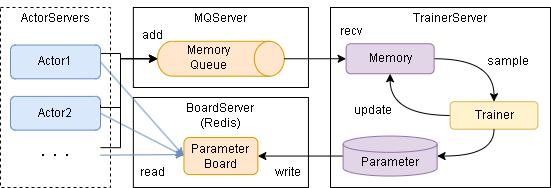

The diagram above was exported from draw.io. Its source (the exported page's mxGraphModel, read from the mxfile embedded in the PNG):
<mxGraphModel dx="635" dy="349" grid="1" gridSize="10" guides="1" tooltips="1" connect="1" arrows="1" fold="1" page="1" pageScale="1" pageWidth="827" pageHeight="1169" math="0" shadow="0">
  <root>
    <mxCell id="K-JtKgRcWMsRQbdHGlLO-0" />
    <mxCell id="K-JtKgRcWMsRQbdHGlLO-1" parent="K-JtKgRcWMsRQbdHGlLO-0" />
    <mxCell id="Bo_YwxscBov0E5RCQlZk-0" value="" style="rounded=0;whiteSpace=wrap;html=1;" vertex="1" parent="K-JtKgRcWMsRQbdHGlLO-1">
      <mxGeometry x="262.86" y="110" width="175.09" height="80" as="geometry" />
    </mxCell>
    <mxCell id="K-JtKgRcWMsRQbdHGlLO-2" value="" style="rounded=0;whiteSpace=wrap;html=1;dashed=1;" parent="K-JtKgRcWMsRQbdHGlLO-1" vertex="1">
      <mxGeometry x="130" y="110" width="110" height="180" as="geometry" />
    </mxCell>
    <mxCell id="K-JtKgRcWMsRQbdHGlLO-3" value="" style="rounded=0;whiteSpace=wrap;html=1;" parent="K-JtKgRcWMsRQbdHGlLO-1" vertex="1">
      <mxGeometry x="460" y="110" width="220" height="180" as="geometry" />
    </mxCell>
    <mxCell id="K-JtKgRcWMsRQbdHGlLO-19" value="TrainerServer" style="text;html=1;strokeColor=none;fillColor=none;align=center;verticalAlign=middle;whiteSpace=wrap;rounded=0;" parent="K-JtKgRcWMsRQbdHGlLO-1" vertex="1">
      <mxGeometry x="550" y="105.57" width="60" height="30" as="geometry" />
    </mxCell>
    <mxCell id="oQPWFHLeAvDRo9ODsm7F-1" value="" style="rounded=0;whiteSpace=wrap;html=1;" parent="K-JtKgRcWMsRQbdHGlLO-1" vertex="1">
      <mxGeometry x="262.85" y="200" width="175.09" height="90" as="geometry" />
    </mxCell>
    <mxCell id="fyiamIvasMBw120ySicx-1" value="BoardServer&lt;br&gt;(Redis)" style="text;html=1;strokeColor=none;fillColor=none;align=center;verticalAlign=middle;whiteSpace=wrap;rounded=0;" parent="K-JtKgRcWMsRQbdHGlLO-1" vertex="1">
      <mxGeometry x="297.40000000000003" y="200.16" width="106" height="35.57" as="geometry" />
    </mxCell>
    <mxCell id="fyiamIvasMBw120ySicx-4" value="ActorServers" style="text;html=1;strokeColor=none;fillColor=none;align=center;verticalAlign=middle;whiteSpace=wrap;rounded=0;" parent="K-JtKgRcWMsRQbdHGlLO-1" vertex="1">
      <mxGeometry x="155" y="105.57000000000001" width="60" height="30" as="geometry" />
    </mxCell>
    <mxCell id="mVCAIx4aRvd08PZL6nRw-0" style="rounded=0;orthogonalLoop=1;jettySize=auto;html=1;exitX=0;exitY=0.5;exitDx=0;exitDy=0;exitPerimeter=0;entryX=1;entryY=0.5;entryDx=0;entryDy=0;" parent="K-JtKgRcWMsRQbdHGlLO-1" source="KXaunBCTfVO6KOo2EXvc-0" target="KXaunBCTfVO6KOo2EXvc-2" edge="1">
      <mxGeometry relative="1" as="geometry" />
    </mxCell>
    <mxCell id="KXaunBCTfVO6KOo2EXvc-0" value="Parameter" style="shape=cylinder3;whiteSpace=wrap;html=1;boundedLbl=1;backgroundOutline=1;size=8.142857142857167;fillColor=#e1d5e7;strokeColor=#9673a6;" parent="K-JtKgRcWMsRQbdHGlLO-1" vertex="1">
      <mxGeometry x="472.62" y="238.5500000000001" width="94" height="40" as="geometry" />
    </mxCell>
    <mxCell id="FWwQPP199w9RK9_ndgVG-0" style="edgeStyle=orthogonalEdgeStyle;rounded=0;orthogonalLoop=1;jettySize=auto;html=1;exitX=1;exitY=0.5;exitDx=0;exitDy=0;entryX=0.5;entryY=0;entryDx=0;entryDy=0;curved=1;" parent="K-JtKgRcWMsRQbdHGlLO-1" source="KXaunBCTfVO6KOo2EXvc-1" target="gHAY5ou-n5BGvadcSqOF-0" edge="1">
      <mxGeometry relative="1" as="geometry" />
    </mxCell>
    <mxCell id="KXaunBCTfVO6KOo2EXvc-1" value="Memory" style="rounded=1;whiteSpace=wrap;html=1;fillColor=#e1d5e7;strokeColor=#9673a6;" parent="K-JtKgRcWMsRQbdHGlLO-1" vertex="1">
      <mxGeometry x="475.62" y="146.25000000000006" width="88.01" height="30" as="geometry" />
    </mxCell>
    <mxCell id="KXaunBCTfVO6KOo2EXvc-2" value="Parameter&lt;br&gt;Board" style="rounded=1;whiteSpace=wrap;html=1;fillColor=#ffe6cc;strokeColor=#d79b00;" parent="K-JtKgRcWMsRQbdHGlLO-1" vertex="1">
      <mxGeometry x="313.45" y="240" width="73.91" height="37.1" as="geometry" />
    </mxCell>
    <mxCell id="KXaunBCTfVO6KOo2EXvc-4" value="" style="group" parent="K-JtKgRcWMsRQbdHGlLO-1" vertex="1" connectable="0">
      <mxGeometry x="286.99999999999983" y="152.93" width="150.9500000000002" height="34.91" as="geometry" />
    </mxCell>
    <mxCell id="wBPU5spe-ewi0DSU35Eb-1" value="" style="shape=cylinder3;whiteSpace=wrap;html=1;boundedLbl=1;backgroundOutline=1;size=15;rotation=90;fillColor=#ffe6cc;strokeColor=#d79b00;" parent="KXaunBCTfVO6KOo2EXvc-4" vertex="1">
      <mxGeometry x="45.950000000000045" y="-55.08999999999999" width="34.91" height="126.81" as="geometry" />
    </mxCell>
    <mxCell id="uH6KPZyr-v1Uc-ahFsSU-0" value="Memory&lt;br&gt;Queue" style="text;html=1;strokeColor=none;fillColor=none;align=center;verticalAlign=middle;whiteSpace=wrap;rounded=0;" parent="KXaunBCTfVO6KOo2EXvc-4" vertex="1">
      <mxGeometry x="13.300000000000182" y="-3.84999999999998" width="76.03" height="22.5" as="geometry" />
    </mxCell>
    <mxCell id="hT4Uu9JYz7L08yv55qAr-10" style="rounded=0;orthogonalLoop=1;jettySize=auto;html=1;entryX=0.002;entryY=0.461;entryDx=0;entryDy=0;fillColor=#dae8fc;strokeColor=#6c8ebf;entryPerimeter=0;exitX=1;exitY=0.5;exitDx=0;exitDy=0;" parent="K-JtKgRcWMsRQbdHGlLO-1" source="hT4Uu9JYz7L08yv55qAr-3" target="KXaunBCTfVO6KOo2EXvc-2" edge="1">
      <mxGeometry relative="1" as="geometry">
        <mxPoint x="293.4000000000001" y="305.1005802707931" as="sourcePoint" />
      </mxGeometry>
    </mxCell>
    <mxCell id="hT4Uu9JYz7L08yv55qAr-6" style="rounded=0;orthogonalLoop=1;jettySize=auto;html=1;exitX=1;exitY=0.25;exitDx=0;exitDy=0;entryX=0.5;entryY=1;entryDx=0;entryDy=0;entryPerimeter=0;edgeStyle=orthogonalEdgeStyle;" parent="K-JtKgRcWMsRQbdHGlLO-1" source="hT4Uu9JYz7L08yv55qAr-0" target="wBPU5spe-ewi0DSU35Eb-1" edge="1">
      <mxGeometry relative="1" as="geometry">
        <mxPoint x="440" y="330" as="targetPoint" />
        <Array as="points">
          <mxPoint x="250" y="156" />
          <mxPoint x="250" y="161" />
        </Array>
      </mxGeometry>
    </mxCell>
    <mxCell id="hT4Uu9JYz7L08yv55qAr-0" value="Actor1" style="rounded=1;whiteSpace=wrap;html=1;fillColor=#dae8fc;strokeColor=#6c8ebf;" parent="K-JtKgRcWMsRQbdHGlLO-1" vertex="1">
      <mxGeometry x="140" y="147.54" width="90" height="33.75" as="geometry" />
    </mxCell>
    <mxCell id="hT4Uu9JYz7L08yv55qAr-1" value="Actor2" style="rounded=1;whiteSpace=wrap;html=1;fillColor=#dae8fc;strokeColor=#6c8ebf;" parent="K-JtKgRcWMsRQbdHGlLO-1" vertex="1">
      <mxGeometry x="140" y="198.89999999999998" width="90" height="33.75" as="geometry" />
    </mxCell>
    <mxCell id="hT4Uu9JYz7L08yv55qAr-3" value="・・・" style="text;html=1;strokeColor=none;fillColor=none;align=center;verticalAlign=middle;whiteSpace=wrap;rounded=0;fontStyle=0" parent="K-JtKgRcWMsRQbdHGlLO-1" vertex="1">
      <mxGeometry x="140" y="242.64999999999998" width="90" height="30" as="geometry" />
    </mxCell>
    <mxCell id="hT4Uu9JYz7L08yv55qAr-4" style="rounded=0;orthogonalLoop=1;jettySize=auto;html=1;entryX=0;entryY=0.5;entryDx=0;entryDy=0;exitX=1;exitY=0.5;exitDx=0;exitDy=0;fillColor=#dae8fc;strokeColor=#6c8ebf;" parent="K-JtKgRcWMsRQbdHGlLO-1" source="hT4Uu9JYz7L08yv55qAr-0" target="KXaunBCTfVO6KOo2EXvc-2" edge="1">
      <mxGeometry relative="1" as="geometry">
        <mxPoint x="274.3499999999999" y="217.68804999999998" as="sourcePoint" />
      </mxGeometry>
    </mxCell>
    <mxCell id="hT4Uu9JYz7L08yv55qAr-5" style="rounded=0;orthogonalLoop=1;jettySize=auto;html=1;exitX=1;exitY=0.5;exitDx=0;exitDy=0;entryX=0;entryY=0.5;entryDx=0;entryDy=0;fillColor=#dae8fc;strokeColor=#6c8ebf;" parent="K-JtKgRcWMsRQbdHGlLO-1" source="hT4Uu9JYz7L08yv55qAr-1" target="KXaunBCTfVO6KOo2EXvc-2" edge="1">
      <mxGeometry relative="1" as="geometry">
        <mxPoint x="274.3499999999999" y="266.25805" as="sourcePoint" />
        <mxPoint x="570" y="168" as="targetPoint" />
      </mxGeometry>
    </mxCell>
    <mxCell id="hT4Uu9JYz7L08yv55qAr-7" style="rounded=0;orthogonalLoop=1;jettySize=auto;html=1;exitX=1;exitY=0.25;exitDx=0;exitDy=0;entryX=0.5;entryY=1;entryDx=0;entryDy=0;entryPerimeter=0;edgeStyle=orthogonalEdgeStyle;" parent="K-JtKgRcWMsRQbdHGlLO-1" source="hT4Uu9JYz7L08yv55qAr-1" target="wBPU5spe-ewi0DSU35Eb-1" edge="1">
      <mxGeometry relative="1" as="geometry">
        <mxPoint x="450" y="340" as="targetPoint" />
        <mxPoint x="570" y="168" as="sourcePoint" />
        <Array as="points">
          <mxPoint x="230" y="210" />
          <mxPoint x="250" y="210" />
          <mxPoint x="250" y="161" />
        </Array>
      </mxGeometry>
    </mxCell>
    <mxCell id="hT4Uu9JYz7L08yv55qAr-11" style="rounded=0;orthogonalLoop=1;jettySize=auto;html=1;entryX=0.5;entryY=1;entryDx=0;entryDy=0;entryPerimeter=0;edgeStyle=orthogonalEdgeStyle;exitX=1;exitY=0.25;exitDx=0;exitDy=0;" parent="K-JtKgRcWMsRQbdHGlLO-1" source="hT4Uu9JYz7L08yv55qAr-3" target="wBPU5spe-ewi0DSU35Eb-1" edge="1">
      <mxGeometry relative="1" as="geometry">
        <Array as="points">
          <mxPoint x="250" y="250" />
          <mxPoint x="250" y="161" />
        </Array>
      </mxGeometry>
    </mxCell>
    <mxCell id="FWwQPP199w9RK9_ndgVG-1" style="edgeStyle=orthogonalEdgeStyle;rounded=0;orthogonalLoop=1;jettySize=auto;html=1;exitX=0;exitY=0.5;exitDx=0;exitDy=0;entryX=0.5;entryY=1;entryDx=0;entryDy=0;curved=1;" parent="K-JtKgRcWMsRQbdHGlLO-1" source="gHAY5ou-n5BGvadcSqOF-0" target="KXaunBCTfVO6KOo2EXvc-1" edge="1">
      <mxGeometry relative="1" as="geometry" />
    </mxCell>
    <mxCell id="gHAY5ou-n5BGvadcSqOF-0" value="Trainer" style="rounded=1;whiteSpace=wrap;html=1;fillColor=#fff2cc;strokeColor=#d6b656;" parent="K-JtKgRcWMsRQbdHGlLO-1" vertex="1">
      <mxGeometry x="579.63" y="204.20000000000002" width="87.75" height="27.49" as="geometry" />
    </mxCell>
    <mxCell id="gHAY5ou-n5BGvadcSqOF-2" style="rounded=0;orthogonalLoop=1;jettySize=auto;html=1;entryX=0;entryY=0.5;entryDx=0;entryDy=0;exitX=0.5;exitY=0;exitDx=0;exitDy=0;exitPerimeter=0;" parent="K-JtKgRcWMsRQbdHGlLO-1" source="wBPU5spe-ewi0DSU35Eb-1" target="KXaunBCTfVO6KOo2EXvc-1" edge="1">
      <mxGeometry relative="1" as="geometry" />
    </mxCell>
    <mxCell id="FWwQPP199w9RK9_ndgVG-2" style="edgeStyle=orthogonalEdgeStyle;rounded=0;orthogonalLoop=1;jettySize=auto;html=1;exitX=0.5;exitY=1;exitDx=0;exitDy=0;entryX=1;entryY=0.5;entryDx=0;entryDy=0;entryPerimeter=0;curved=1;" parent="K-JtKgRcWMsRQbdHGlLO-1" source="gHAY5ou-n5BGvadcSqOF-0" target="KXaunBCTfVO6KOo2EXvc-0" edge="1">
      <mxGeometry relative="1" as="geometry" />
    </mxCell>
    <mxCell id="BILJDX5-aFC6KhjEcolH-0" value="read" style="text;html=1;strokeColor=none;fillColor=none;align=center;verticalAlign=middle;whiteSpace=wrap;rounded=0;" parent="K-JtKgRcWMsRQbdHGlLO-1" vertex="1">
      <mxGeometry x="240" y="260" width="85" height="30" as="geometry" />
    </mxCell>
    <mxCell id="BILJDX5-aFC6KhjEcolH-1" value="write" style="text;html=1;strokeColor=none;fillColor=none;align=center;verticalAlign=middle;whiteSpace=wrap;rounded=0;" parent="K-JtKgRcWMsRQbdHGlLO-1" vertex="1">
      <mxGeometry x="375" y="260" width="85" height="30" as="geometry" />
    </mxCell>
    <mxCell id="BILJDX5-aFC6KhjEcolH-2" value="add" style="text;html=1;strokeColor=none;fillColor=none;align=center;verticalAlign=middle;whiteSpace=wrap;rounded=0;" parent="K-JtKgRcWMsRQbdHGlLO-1" vertex="1">
      <mxGeometry x="240" y="122.92999999999999" width="85" height="30" as="geometry" />
    </mxCell>
    <mxCell id="BILJDX5-aFC6KhjEcolH-3" value="recv" style="text;html=1;strokeColor=none;fillColor=none;align=center;verticalAlign=middle;whiteSpace=wrap;rounded=0;" parent="K-JtKgRcWMsRQbdHGlLO-1" vertex="1">
      <mxGeometry x="437.94" y="119.41" width="85" height="30" as="geometry" />
    </mxCell>
    <mxCell id="BILJDX5-aFC6KhjEcolH-4" value="sample" style="text;html=1;strokeColor=none;fillColor=none;align=center;verticalAlign=middle;whiteSpace=wrap;rounded=0;" parent="K-JtKgRcWMsRQbdHGlLO-1" vertex="1">
      <mxGeometry x="595" y="149.41" width="85" height="30" as="geometry" />
    </mxCell>
    <mxCell id="BILJDX5-aFC6KhjEcolH-5" value="update" style="text;html=1;strokeColor=none;fillColor=none;align=center;verticalAlign=middle;whiteSpace=wrap;rounded=0;" parent="K-JtKgRcWMsRQbdHGlLO-1" vertex="1">
      <mxGeometry x="460" y="198.2" width="85" height="30" as="geometry" />
    </mxCell>
    <mxCell id="Bo_YwxscBov0E5RCQlZk-1" value="MQServer" style="text;html=1;strokeColor=none;fillColor=none;align=center;verticalAlign=middle;whiteSpace=wrap;rounded=0;" vertex="1" parent="K-JtKgRcWMsRQbdHGlLO-1">
      <mxGeometry x="297.40000000000003" y="102.78000000000002" width="106" height="35.57" as="geometry" />
    </mxCell>
  </root>
</mxGraphModel>